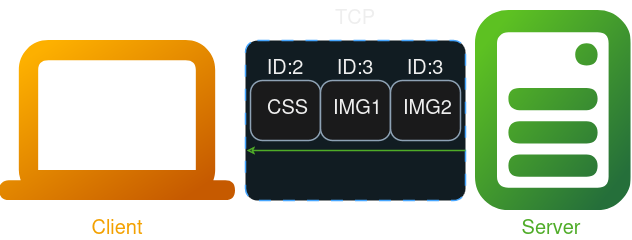

The diagram above was exported from draw.io. Its source (the exported page's mxGraphModel, read from the mxfile embedded in the PNG):
<mxGraphModel dx="1428" dy="827" grid="1" gridSize="10" guides="1" tooltips="1" connect="1" arrows="1" fold="1" page="1" pageScale="1" pageWidth="827" pageHeight="1169" math="0" shadow="0">
  <root>
    <mxCell id="0" />
    <mxCell id="1" parent="0" />
    <mxCell id="djskjHr0vwdkuGrmCpve-1" value="" style="shape=image;editableCssRules=.*;verticalLabelPosition=bottom;labelBackgroundColor=default;verticalAlign=top;aspect=fixed;imageAspect=0;image=data:image/svg+xml,(base64 omitted: 1292 chars);" vertex="1" parent="1">
      <mxGeometry x="64.19999999999999" y="310" width="235.8" height="160" as="geometry" />
    </mxCell>
    <mxCell id="djskjHr0vwdkuGrmCpve-2" value="" style="shape=image;editableCssRules=.*;verticalLabelPosition=bottom;labelBackgroundColor=default;verticalAlign=top;aspect=fixed;imageAspect=0;image=data:image/svg+xml,(base64 omitted: 2288 chars);" vertex="1" parent="1">
      <mxGeometry x="540" y="280" width="155.55" height="200" as="geometry" />
    </mxCell>
    <mxCell id="djskjHr0vwdkuGrmCpve-3" value="Client" style="text;html=1;align=center;verticalAlign=middle;whiteSpace=wrap;rounded=0;fontSize=20;fontColor=light-dark(#000000,#F3A100);" vertex="1" parent="1">
      <mxGeometry x="64.2" y="480" width="235.8" height="30" as="geometry" />
    </mxCell>
    <mxCell id="djskjHr0vwdkuGrmCpve-4" value="Server" style="text;html=1;align=center;verticalAlign=middle;whiteSpace=wrap;rounded=0;fontSize=20;fontColor=light-dark(#000000,#4FAC28);" vertex="1" parent="1">
      <mxGeometry x="535.55" y="480" width="160" height="30" as="geometry" />
    </mxCell>
    <mxCell id="djskjHr0vwdkuGrmCpve-5" value="" style="rounded=1;whiteSpace=wrap;html=1;strokeColor=#0070F2;fillColor=#EBF8FF;arcSize=24;absoluteArcSize=1;imageWidth=64;imageHeight=64;strokeWidth=1.5;dashed=1;dashPattern=8 8;" vertex="1" parent="1">
      <mxGeometry x="310" y="310" width="220" height="160" as="geometry" />
    </mxCell>
    <mxCell id="djskjHr0vwdkuGrmCpve-6" value="TCP" style="text;html=1;align=center;verticalAlign=middle;whiteSpace=wrap;rounded=0;fontSize=20;fontColor=light-dark(#000000, #eeeeee);" vertex="1" parent="1">
      <mxGeometry x="320" y="270" width="200" height="30" as="geometry" />
    </mxCell>
    <mxCell id="djskjHr0vwdkuGrmCpve-7" value="" style="endArrow=none;html=1;strokeColor=light-dark(#475e75, #4fac28);bendable=1;rounded=0;endFill=1;endSize=4;strokeWidth=1.5;startSize=4;startArrow=classic;startFill=0;fontColor=light-dark(default, #f3a100);" edge="1" parent="1">
      <mxGeometry width="50" height="50" relative="1" as="geometry">
        <mxPoint x="311" y="420" as="sourcePoint" />
        <mxPoint x="530" y="420" as="targetPoint" />
        <Array as="points" />
      </mxGeometry>
    </mxCell>
    <mxCell id="djskjHr0vwdkuGrmCpve-11" value="" style="rounded=1;whiteSpace=wrap;html=1;strokeColor=#475E75;fillColor=#F5F6F7;arcSize=24;absoluteArcSize=1;imageWidth=64;imageHeight=64;strokeWidth=1.5;" vertex="1" parent="1">
      <mxGeometry x="315" y="350" width="70" height="60" as="geometry" />
    </mxCell>
    <mxCell id="djskjHr0vwdkuGrmCpve-12" value="CSS" style="text;html=1;align=center;verticalAlign=middle;whiteSpace=wrap;rounded=0;fontSize=20;fontColor=light-dark(#000000, #eeeeee);" vertex="1" parent="1">
      <mxGeometry x="325" y="360" width="55" height="30" as="geometry" />
    </mxCell>
    <mxCell id="djskjHr0vwdkuGrmCpve-13" value="ID:2" style="text;html=1;align=center;verticalAlign=middle;whiteSpace=wrap;rounded=0;fontSize=20;fontColor=light-dark(#000000, #eeeeee);" vertex="1" parent="1">
      <mxGeometry x="315" y="320" width="70" height="30" as="geometry" />
    </mxCell>
    <mxCell id="djskjHr0vwdkuGrmCpve-14" value="" style="rounded=1;whiteSpace=wrap;html=1;strokeColor=#475E75;fillColor=#F5F6F7;arcSize=24;absoluteArcSize=1;imageWidth=64;imageHeight=64;strokeWidth=1.5;" vertex="1" parent="1">
      <mxGeometry x="385" y="350" width="70" height="60" as="geometry" />
    </mxCell>
    <mxCell id="djskjHr0vwdkuGrmCpve-15" value="IMG1" style="text;html=1;align=center;verticalAlign=middle;whiteSpace=wrap;rounded=0;fontSize=20;fontColor=light-dark(#000000, #eeeeee);" vertex="1" parent="1">
      <mxGeometry x="395" y="360" width="55" height="30" as="geometry" />
    </mxCell>
    <mxCell id="djskjHr0vwdkuGrmCpve-16" value="ID:3" style="text;html=1;align=center;verticalAlign=middle;whiteSpace=wrap;rounded=0;fontSize=20;fontColor=light-dark(#000000, #eeeeee);" vertex="1" parent="1">
      <mxGeometry x="385" y="320" width="70" height="30" as="geometry" />
    </mxCell>
    <mxCell id="djskjHr0vwdkuGrmCpve-17" value="" style="rounded=1;whiteSpace=wrap;html=1;strokeColor=#475E75;fillColor=#F5F6F7;arcSize=24;absoluteArcSize=1;imageWidth=64;imageHeight=64;strokeWidth=1.5;" vertex="1" parent="1">
      <mxGeometry x="455" y="350" width="70" height="60" as="geometry" />
    </mxCell>
    <mxCell id="djskjHr0vwdkuGrmCpve-18" value="IMG2" style="text;html=1;align=center;verticalAlign=middle;whiteSpace=wrap;rounded=0;fontSize=20;fontColor=light-dark(#000000, #eeeeee);" vertex="1" parent="1">
      <mxGeometry x="465" y="360" width="55" height="30" as="geometry" />
    </mxCell>
    <mxCell id="djskjHr0vwdkuGrmCpve-19" value="ID:3" style="text;html=1;align=center;verticalAlign=middle;whiteSpace=wrap;rounded=0;fontSize=20;fontColor=light-dark(#000000, #eeeeee);" vertex="1" parent="1">
      <mxGeometry x="455" y="320" width="70" height="30" as="geometry" />
    </mxCell>
  </root>
</mxGraphModel>